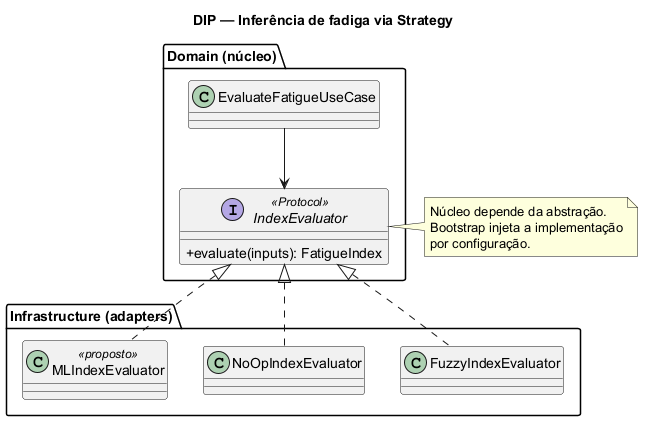

The diagram above was rendered by PlantUML. Its source (embedded in the PNG):
@startuml
title DIP — Inferência de fadiga via Strategy

skinparam classAttributeIconSize 0
skinparam shadowing false
skinparam defaultFontName "Helvetica"

package "Domain (núcleo)" {
  interface IndexEvaluator <<Protocol>> {
    +evaluate(inputs): FatigueIndex
  }
  class EvaluateFatigueUseCase
}

package "Infrastructure (adapters)" {
  class FuzzyIndexEvaluator
  class NoOpIndexEvaluator
  class MLIndexEvaluator <<proposto>>
}

IndexEvaluator <|.. FuzzyIndexEvaluator
IndexEvaluator <|.. NoOpIndexEvaluator
IndexEvaluator <|.. MLIndexEvaluator

EvaluateFatigueUseCase --> IndexEvaluator

note right of IndexEvaluator
  Núcleo depende da abstração.
  Bootstrap injeta a implementação
  por configuração.
end note

@enduml